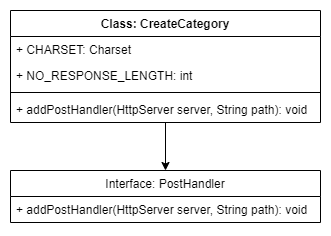

The diagram above was exported from draw.io. Its source (the exported page's mxGraphModel, read from the mxfile embedded in the PNG):
<mxGraphModel dx="2048" dy="1211" grid="1" gridSize="10" guides="1" tooltips="1" connect="1" arrows="1" fold="1" page="1" pageScale="1" pageWidth="827" pageHeight="1169" math="0" shadow="0">
  <root>
    <mxCell id="0" />
    <mxCell id="1" parent="0" />
    <mxCell id="IR7jOXUsvonKSK8KpxXM-1" style="edgeStyle=orthogonalEdgeStyle;rounded=0;orthogonalLoop=1;jettySize=auto;html=1;entryX=0.5;entryY=0;entryDx=0;entryDy=0;" parent="1" source="UN2r4e3C0q7u-kqUuNx_-1" target="UN2r4e3C0q7u-kqUuNx_-5" edge="1">
      <mxGeometry relative="1" as="geometry" />
    </mxCell>
    <mxCell id="UN2r4e3C0q7u-kqUuNx_-1" value="Class: CreateCategory" style="swimlane;fontStyle=1;align=center;verticalAlign=top;childLayout=stackLayout;horizontal=1;startSize=26;horizontalStack=0;resizeParent=1;resizeParentMax=0;resizeLast=0;collapsible=1;marginBottom=0;" parent="1" vertex="1">
      <mxGeometry x="40" y="80" width="310" height="112" as="geometry" />
    </mxCell>
    <mxCell id="UN2r4e3C0q7u-kqUuNx_-2" value="+ CHARSET: Charset" style="text;strokeColor=none;fillColor=none;align=left;verticalAlign=top;spacingLeft=4;spacingRight=4;overflow=hidden;rotatable=0;points=[[0,0.5],[1,0.5]];portConstraint=eastwest;" parent="UN2r4e3C0q7u-kqUuNx_-1" vertex="1">
      <mxGeometry y="26" width="310" height="26" as="geometry" />
    </mxCell>
    <mxCell id="IR7jOXUsvonKSK8KpxXM-2" value="+ NO_RESPONSE_LENGTH: int" style="text;strokeColor=none;fillColor=none;align=left;verticalAlign=top;spacingLeft=4;spacingRight=4;overflow=hidden;rotatable=0;points=[[0,0.5],[1,0.5]];portConstraint=eastwest;" parent="UN2r4e3C0q7u-kqUuNx_-1" vertex="1">
      <mxGeometry y="52" width="310" height="26" as="geometry" />
    </mxCell>
    <mxCell id="UN2r4e3C0q7u-kqUuNx_-3" value="" style="line;strokeWidth=1;fillColor=none;align=left;verticalAlign=middle;spacingTop=-1;spacingLeft=3;spacingRight=3;rotatable=0;labelPosition=right;points=[];portConstraint=eastwest;" parent="UN2r4e3C0q7u-kqUuNx_-1" vertex="1">
      <mxGeometry y="78" width="310" height="8" as="geometry" />
    </mxCell>
    <mxCell id="UN2r4e3C0q7u-kqUuNx_-4" value="+ addPostHandler(HttpServer server, String path): void" style="text;strokeColor=none;fillColor=none;align=left;verticalAlign=top;spacingLeft=4;spacingRight=4;overflow=hidden;rotatable=0;points=[[0,0.5],[1,0.5]];portConstraint=eastwest;" parent="UN2r4e3C0q7u-kqUuNx_-1" vertex="1">
      <mxGeometry y="86" width="310" height="26" as="geometry" />
    </mxCell>
    <mxCell id="UN2r4e3C0q7u-kqUuNx_-5" value="Interface: PostHandler" style="swimlane;fontStyle=0;childLayout=stackLayout;horizontal=1;startSize=26;fillColor=none;horizontalStack=0;resizeParent=1;resizeParentMax=0;resizeLast=0;collapsible=1;marginBottom=0;" parent="1" vertex="1">
      <mxGeometry x="40" y="240" width="310" height="52" as="geometry" />
    </mxCell>
    <mxCell id="UN2r4e3C0q7u-kqUuNx_-6" value="+ addPostHandler(HttpServer server, String path): void" style="text;strokeColor=none;fillColor=none;align=left;verticalAlign=top;spacingLeft=4;spacingRight=4;overflow=hidden;rotatable=0;points=[[0,0.5],[1,0.5]];portConstraint=eastwest;" parent="UN2r4e3C0q7u-kqUuNx_-5" vertex="1">
      <mxGeometry y="26" width="310" height="26" as="geometry" />
    </mxCell>
  </root>
</mxGraphModel>